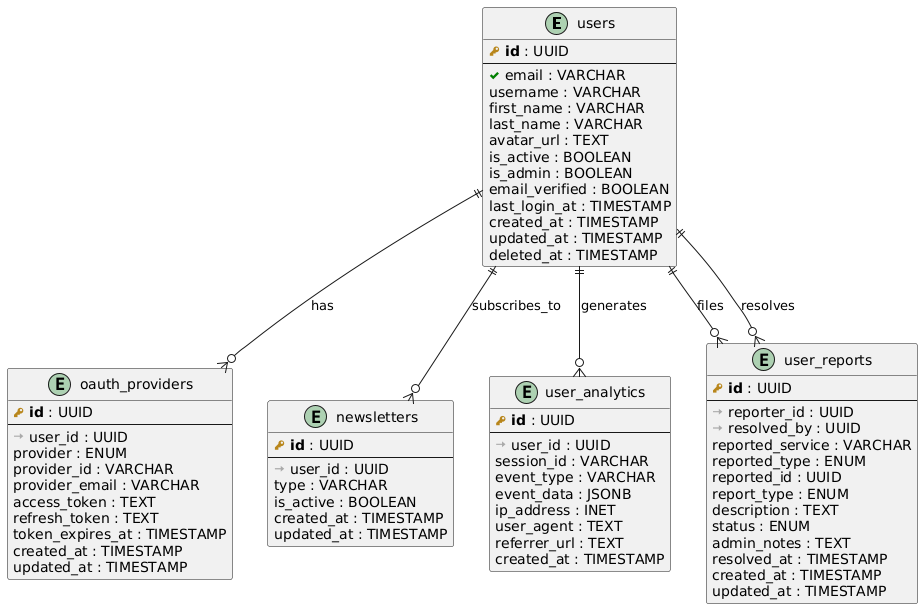

The diagram above was rendered by PlantUML. Its source (embedded in the PNG):
@startuml
!define PRIMARY_KEY(x) <b><color:#b8861b><&key></color> x</b>
!define FOREIGN_KEY(x) <color:#aaaaaa><&arrow-right></color> x
!define UNIQUE(x) <color:#green><&check></color> x
!define EXTERNAL_REF(x) <color:#red><&warning></color> x

' === USER SERVICE TABLES ===
entity "users" as users {
  PRIMARY_KEY(id) : UUID
  --
  UNIQUE(email) : VARCHAR
  username : VARCHAR
  first_name : VARCHAR
  last_name : VARCHAR
  avatar_url : TEXT
  is_active : BOOLEAN
  is_admin : BOOLEAN
  email_verified : BOOLEAN
  last_login_at : TIMESTAMP
  created_at : TIMESTAMP
  updated_at : TIMESTAMP
  deleted_at : TIMESTAMP
}

entity "oauth_providers" as oauth {
  PRIMARY_KEY(id) : UUID
  --
  FOREIGN_KEY(user_id) : UUID
  provider : ENUM
  provider_id : VARCHAR
  provider_email : VARCHAR
  access_token : TEXT
  refresh_token : TEXT
  token_expires_at : TIMESTAMP
  created_at : TIMESTAMP
  updated_at : TIMESTAMP
}

entity "newsletters" as newsletters {
  PRIMARY_KEY(id) : UUID
  --
  FOREIGN_KEY(user_id) : UUID
  type : VARCHAR
  is_active : BOOLEAN
  created_at : TIMESTAMP
  updated_at : TIMESTAMP
}

entity "user_analytics" as analytics {
  PRIMARY_KEY(id) : UUID
  --
  FOREIGN_KEY(user_id) : UUID
  session_id : VARCHAR
  event_type : VARCHAR
  event_data : JSONB
  ip_address : INET
  user_agent : TEXT
  referrer_url : TEXT
  created_at : TIMESTAMP
}

entity "user_reports" as reports {
  PRIMARY_KEY(id) : UUID
  --
  FOREIGN_KEY(reporter_id) : UUID
  FOREIGN_KEY(resolved_by) : UUID
  reported_service : VARCHAR
  reported_type : ENUM
  reported_id : UUID
  report_type : ENUM
  description : TEXT
  status : ENUM
  admin_notes : TEXT
  resolved_at : TIMESTAMP
  created_at : TIMESTAMP
  updated_at : TIMESTAMP
}

' User service relationships
users ||--o{ oauth : "has"
users ||--o{ newsletters : "subscribes_to"
users ||--o{ analytics : "generates"
users ||--o{ reports : "files"
users ||--o{ reports : "resolves"
@enduml